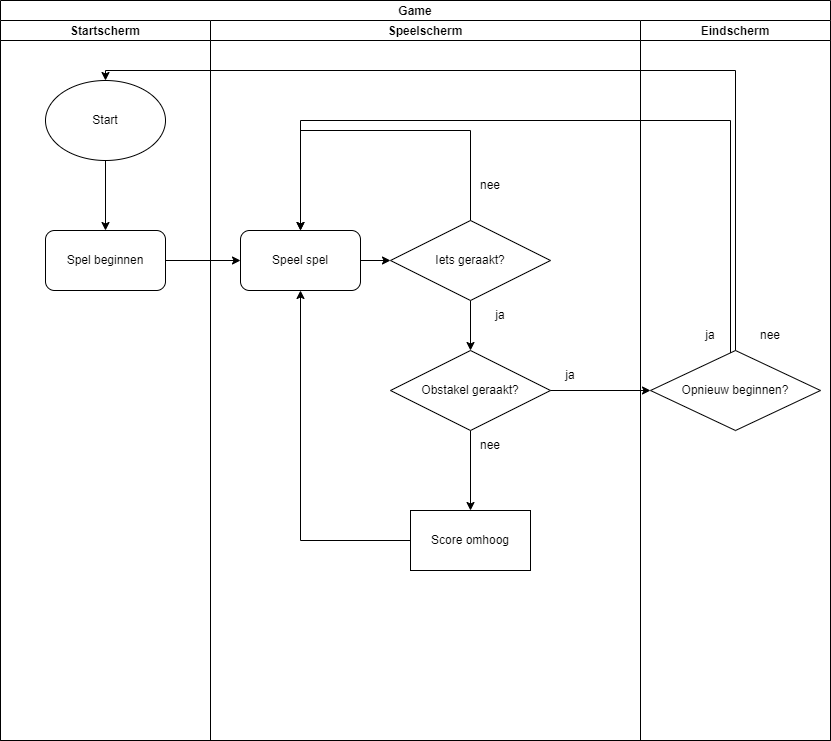

The diagram above was exported from draw.io. Its source (the exported page's mxGraphModel, read from the mxfile embedded in the PNG):
<mxGraphModel dx="582" dy="1545" grid="0" gridSize="10" guides="1" tooltips="1" connect="1" arrows="1" fold="1" page="1" pageScale="1" pageWidth="850" pageHeight="1100" math="0" shadow="0">
  <root>
    <mxCell id="0" />
    <mxCell id="1" parent="0" />
    <mxCell id="HWjeAOC6Ue74Z8zbPZ3M-6" value="Game" style="swimlane;childLayout=stackLayout;resizeParent=1;resizeParentMax=0;startSize=20;" parent="1" vertex="1">
      <mxGeometry x="10" y="10" width="830" height="740" as="geometry" />
    </mxCell>
    <mxCell id="HWjeAOC6Ue74Z8zbPZ3M-7" value="Startscherm" style="swimlane;startSize=20;" parent="HWjeAOC6Ue74Z8zbPZ3M-6" vertex="1">
      <mxGeometry y="20" width="210" height="720" as="geometry" />
    </mxCell>
    <mxCell id="HWjeAOC6Ue74Z8zbPZ3M-16" style="edgeStyle=orthogonalEdgeStyle;rounded=0;orthogonalLoop=1;jettySize=auto;html=1;" parent="HWjeAOC6Ue74Z8zbPZ3M-7" source="HWjeAOC6Ue74Z8zbPZ3M-12" target="HWjeAOC6Ue74Z8zbPZ3M-13" edge="1">
      <mxGeometry relative="1" as="geometry" />
    </mxCell>
    <mxCell id="HWjeAOC6Ue74Z8zbPZ3M-12" value="Start" style="ellipse;whiteSpace=wrap;html=1;" parent="HWjeAOC6Ue74Z8zbPZ3M-7" vertex="1">
      <mxGeometry x="45" y="60" width="120" height="80" as="geometry" />
    </mxCell>
    <mxCell id="HWjeAOC6Ue74Z8zbPZ3M-13" value="Spel beginnen" style="rounded=1;whiteSpace=wrap;html=1;" parent="HWjeAOC6Ue74Z8zbPZ3M-7" vertex="1">
      <mxGeometry x="45" y="210" width="120" height="60" as="geometry" />
    </mxCell>
    <mxCell id="HWjeAOC6Ue74Z8zbPZ3M-8" value="Speelscherm" style="swimlane;startSize=20;" parent="HWjeAOC6Ue74Z8zbPZ3M-6" vertex="1">
      <mxGeometry x="210" y="20" width="430" height="720" as="geometry" />
    </mxCell>
    <mxCell id="HWjeAOC6Ue74Z8zbPZ3M-18" style="edgeStyle=orthogonalEdgeStyle;rounded=0;orthogonalLoop=1;jettySize=auto;html=1;" parent="HWjeAOC6Ue74Z8zbPZ3M-8" source="HWjeAOC6Ue74Z8zbPZ3M-14" target="HWjeAOC6Ue74Z8zbPZ3M-15" edge="1">
      <mxGeometry relative="1" as="geometry" />
    </mxCell>
    <mxCell id="HWjeAOC6Ue74Z8zbPZ3M-14" value="Speel spel" style="rounded=1;whiteSpace=wrap;html=1;" parent="HWjeAOC6Ue74Z8zbPZ3M-8" vertex="1">
      <mxGeometry x="30" y="210" width="120" height="60" as="geometry" />
    </mxCell>
    <mxCell id="HWjeAOC6Ue74Z8zbPZ3M-25" style="edgeStyle=orthogonalEdgeStyle;rounded=0;orthogonalLoop=1;jettySize=auto;html=1;entryX=0.5;entryY=0;entryDx=0;entryDy=0;" parent="HWjeAOC6Ue74Z8zbPZ3M-8" source="HWjeAOC6Ue74Z8zbPZ3M-15" target="HWjeAOC6Ue74Z8zbPZ3M-22" edge="1">
      <mxGeometry relative="1" as="geometry" />
    </mxCell>
    <mxCell id="HWjeAOC6Ue74Z8zbPZ3M-15" value="Iets geraakt?" style="rhombus;whiteSpace=wrap;html=1;" parent="HWjeAOC6Ue74Z8zbPZ3M-8" vertex="1">
      <mxGeometry x="180" y="200" width="160" height="80" as="geometry" />
    </mxCell>
    <mxCell id="HWjeAOC6Ue74Z8zbPZ3M-21" value="ja" style="text;html=1;strokeColor=none;fillColor=none;align=center;verticalAlign=middle;whiteSpace=wrap;rounded=0;" parent="HWjeAOC6Ue74Z8zbPZ3M-8" vertex="1">
      <mxGeometry x="330" y="340" width="60" height="30" as="geometry" />
    </mxCell>
    <mxCell id="HWjeAOC6Ue74Z8zbPZ3M-56" style="edgeStyle=orthogonalEdgeStyle;rounded=0;orthogonalLoop=1;jettySize=auto;html=1;" parent="HWjeAOC6Ue74Z8zbPZ3M-8" source="HWjeAOC6Ue74Z8zbPZ3M-22" target="HWjeAOC6Ue74Z8zbPZ3M-55" edge="1">
      <mxGeometry relative="1" as="geometry" />
    </mxCell>
    <mxCell id="HWjeAOC6Ue74Z8zbPZ3M-22" value="Obstakel geraakt?" style="rhombus;whiteSpace=wrap;html=1;" parent="HWjeAOC6Ue74Z8zbPZ3M-8" vertex="1">
      <mxGeometry x="180" y="330" width="160" height="80" as="geometry" />
    </mxCell>
    <mxCell id="HWjeAOC6Ue74Z8zbPZ3M-26" value="ja" style="text;html=1;strokeColor=none;fillColor=none;align=center;verticalAlign=middle;whiteSpace=wrap;rounded=0;" parent="HWjeAOC6Ue74Z8zbPZ3M-8" vertex="1">
      <mxGeometry x="260" y="280" width="60" height="30" as="geometry" />
    </mxCell>
    <mxCell id="HWjeAOC6Ue74Z8zbPZ3M-27" style="edgeStyle=orthogonalEdgeStyle;rounded=0;orthogonalLoop=1;jettySize=auto;html=1;" parent="HWjeAOC6Ue74Z8zbPZ3M-8" source="HWjeAOC6Ue74Z8zbPZ3M-15" target="HWjeAOC6Ue74Z8zbPZ3M-14" edge="1">
      <mxGeometry relative="1" as="geometry">
        <mxPoint x="90" y="140" as="targetPoint" />
        <Array as="points">
          <mxPoint x="260" y="110" />
          <mxPoint x="90" y="110" />
        </Array>
      </mxGeometry>
    </mxCell>
    <mxCell id="HWjeAOC6Ue74Z8zbPZ3M-28" value="nee" style="text;html=1;strokeColor=none;fillColor=none;align=center;verticalAlign=middle;whiteSpace=wrap;rounded=0;" parent="HWjeAOC6Ue74Z8zbPZ3M-8" vertex="1">
      <mxGeometry x="250" y="150" width="60" height="30" as="geometry" />
    </mxCell>
    <mxCell id="HWjeAOC6Ue74Z8zbPZ3M-57" style="edgeStyle=orthogonalEdgeStyle;rounded=0;orthogonalLoop=1;jettySize=auto;html=1;" parent="HWjeAOC6Ue74Z8zbPZ3M-8" source="HWjeAOC6Ue74Z8zbPZ3M-55" target="HWjeAOC6Ue74Z8zbPZ3M-14" edge="1">
      <mxGeometry relative="1" as="geometry" />
    </mxCell>
    <mxCell id="HWjeAOC6Ue74Z8zbPZ3M-55" value="Score omhoog" style="rounded=0;whiteSpace=wrap;html=1;" parent="HWjeAOC6Ue74Z8zbPZ3M-8" vertex="1">
      <mxGeometry x="200" y="490" width="120" height="60" as="geometry" />
    </mxCell>
    <mxCell id="HWjeAOC6Ue74Z8zbPZ3M-58" value="nee" style="text;html=1;strokeColor=none;fillColor=none;align=center;verticalAlign=middle;whiteSpace=wrap;rounded=0;" parent="HWjeAOC6Ue74Z8zbPZ3M-8" vertex="1">
      <mxGeometry x="250" y="410" width="60" height="30" as="geometry" />
    </mxCell>
    <mxCell id="HWjeAOC6Ue74Z8zbPZ3M-9" value="Eindscherm" style="swimlane;startSize=20;" parent="HWjeAOC6Ue74Z8zbPZ3M-6" vertex="1">
      <mxGeometry x="640" y="20" width="190" height="720" as="geometry" />
    </mxCell>
    <mxCell id="HWjeAOC6Ue74Z8zbPZ3M-19" value="Opnieuw beginnen?" style="rhombus;whiteSpace=wrap;html=1;" parent="HWjeAOC6Ue74Z8zbPZ3M-9" vertex="1">
      <mxGeometry x="10" y="330" width="170" height="80" as="geometry" />
    </mxCell>
    <mxCell id="HWjeAOC6Ue74Z8zbPZ3M-50" value="ja" style="text;html=1;strokeColor=none;fillColor=none;align=center;verticalAlign=middle;whiteSpace=wrap;rounded=0;" parent="HWjeAOC6Ue74Z8zbPZ3M-9" vertex="1">
      <mxGeometry x="40" y="300" width="60" height="30" as="geometry" />
    </mxCell>
    <mxCell id="HWjeAOC6Ue74Z8zbPZ3M-53" value="nee" style="text;html=1;strokeColor=none;fillColor=none;align=center;verticalAlign=middle;whiteSpace=wrap;rounded=0;" parent="HWjeAOC6Ue74Z8zbPZ3M-9" vertex="1">
      <mxGeometry x="100" y="300" width="60" height="30" as="geometry" />
    </mxCell>
    <mxCell id="HWjeAOC6Ue74Z8zbPZ3M-17" style="edgeStyle=orthogonalEdgeStyle;rounded=0;orthogonalLoop=1;jettySize=auto;html=1;entryX=0;entryY=0.5;entryDx=0;entryDy=0;" parent="HWjeAOC6Ue74Z8zbPZ3M-6" source="HWjeAOC6Ue74Z8zbPZ3M-13" target="HWjeAOC6Ue74Z8zbPZ3M-14" edge="1">
      <mxGeometry relative="1" as="geometry" />
    </mxCell>
    <mxCell id="HWjeAOC6Ue74Z8zbPZ3M-24" style="edgeStyle=orthogonalEdgeStyle;rounded=0;orthogonalLoop=1;jettySize=auto;html=1;entryX=0;entryY=0.5;entryDx=0;entryDy=0;" parent="HWjeAOC6Ue74Z8zbPZ3M-6" source="HWjeAOC6Ue74Z8zbPZ3M-22" target="HWjeAOC6Ue74Z8zbPZ3M-19" edge="1">
      <mxGeometry relative="1" as="geometry" />
    </mxCell>
    <mxCell id="HWjeAOC6Ue74Z8zbPZ3M-29" style="edgeStyle=orthogonalEdgeStyle;rounded=0;orthogonalLoop=1;jettySize=auto;html=1;entryX=0.5;entryY=0;entryDx=0;entryDy=0;" parent="HWjeAOC6Ue74Z8zbPZ3M-6" source="HWjeAOC6Ue74Z8zbPZ3M-19" target="HWjeAOC6Ue74Z8zbPZ3M-14" edge="1">
      <mxGeometry relative="1" as="geometry">
        <Array as="points">
          <mxPoint x="730" y="120" />
          <mxPoint x="300" y="120" />
        </Array>
      </mxGeometry>
    </mxCell>
    <mxCell id="HWjeAOC6Ue74Z8zbPZ3M-52" style="edgeStyle=orthogonalEdgeStyle;rounded=0;orthogonalLoop=1;jettySize=auto;html=1;entryX=0.5;entryY=0;entryDx=0;entryDy=0;" parent="HWjeAOC6Ue74Z8zbPZ3M-6" source="HWjeAOC6Ue74Z8zbPZ3M-19" target="HWjeAOC6Ue74Z8zbPZ3M-12" edge="1">
      <mxGeometry relative="1" as="geometry">
        <mxPoint x="740" y="70" as="targetPoint" />
        <Array as="points">
          <mxPoint x="735" y="70" />
          <mxPoint x="105" y="70" />
        </Array>
      </mxGeometry>
    </mxCell>
  </root>
</mxGraphModel>